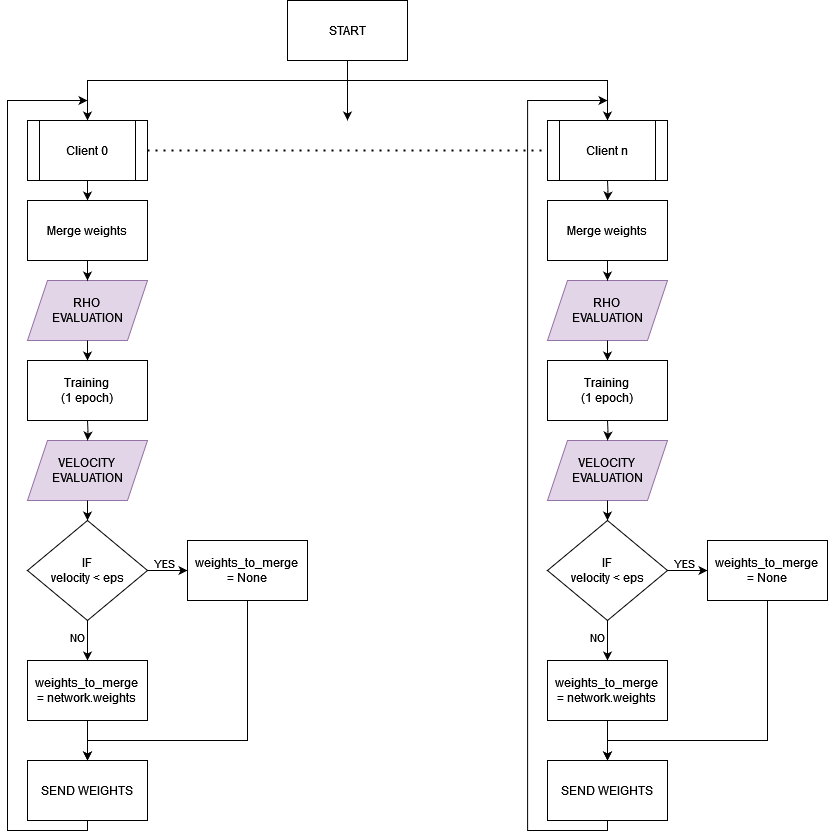

The diagram above was exported from draw.io. Its source (the exported page's mxGraphModel, read from the mxfile embedded in the PNG):
<mxGraphModel dx="1050" dy="578" grid="1" gridSize="10" guides="1" tooltips="1" connect="1" arrows="1" fold="1" page="1" pageScale="1" pageWidth="840" pageHeight="860" math="0" shadow="0">
  <root>
    <mxCell id="0" />
    <mxCell id="1" parent="0" />
    <mxCell id="wRh2ziktgwaO7SZOuGiV-1" value="START" style="rounded=0;whiteSpace=wrap;html=1;" parent="1" vertex="1">
      <mxGeometry x="290" y="15" width="120" height="60" as="geometry" />
    </mxCell>
    <mxCell id="wRh2ziktgwaO7SZOuGiV-3" value="Client 0" style="shape=process;whiteSpace=wrap;html=1;backgroundOutline=1;" parent="1" vertex="1">
      <mxGeometry x="30" y="135" width="120" height="60" as="geometry" />
    </mxCell>
    <mxCell id="wRh2ziktgwaO7SZOuGiV-6" value="Client n" style="shape=process;whiteSpace=wrap;html=1;backgroundOutline=1;" parent="1" vertex="1">
      <mxGeometry x="550" y="135" width="120" height="60" as="geometry" />
    </mxCell>
    <mxCell id="wRh2ziktgwaO7SZOuGiV-7" value="" style="endArrow=none;dashed=1;html=1;dashPattern=1 3;strokeWidth=2;rounded=0;edgeStyle=orthogonalEdgeStyle;exitX=1;exitY=0.5;exitDx=0;exitDy=0;entryX=0;entryY=0.5;entryDx=0;entryDy=0;" parent="1" source="wRh2ziktgwaO7SZOuGiV-3" target="wRh2ziktgwaO7SZOuGiV-6" edge="1">
      <mxGeometry width="50" height="50" relative="1" as="geometry">
        <mxPoint x="460" y="375" as="sourcePoint" />
        <mxPoint x="510" y="325" as="targetPoint" />
      </mxGeometry>
    </mxCell>
    <mxCell id="wRh2ziktgwaO7SZOuGiV-8" value="" style="endArrow=classic;html=1;rounded=0;edgeStyle=orthogonalEdgeStyle;exitX=0.5;exitY=1;exitDx=0;exitDy=0;entryX=0.5;entryY=0;entryDx=0;entryDy=0;" parent="1" source="wRh2ziktgwaO7SZOuGiV-1" target="wRh2ziktgwaO7SZOuGiV-3" edge="1">
      <mxGeometry width="50" height="50" relative="1" as="geometry">
        <mxPoint x="460" y="375" as="sourcePoint" />
        <mxPoint x="510" y="325" as="targetPoint" />
        <Array as="points">
          <mxPoint x="350" y="95" />
          <mxPoint x="90" y="95" />
        </Array>
      </mxGeometry>
    </mxCell>
    <mxCell id="wRh2ziktgwaO7SZOuGiV-9" value="" style="endArrow=classic;html=1;rounded=0;edgeStyle=orthogonalEdgeStyle;entryX=0.5;entryY=0;entryDx=0;entryDy=0;" parent="1" target="wRh2ziktgwaO7SZOuGiV-6" edge="1">
      <mxGeometry width="50" height="50" relative="1" as="geometry">
        <mxPoint x="350" y="85" as="sourcePoint" />
        <mxPoint x="510" y="325" as="targetPoint" />
        <Array as="points">
          <mxPoint x="350" y="95" />
          <mxPoint x="610" y="95" />
        </Array>
      </mxGeometry>
    </mxCell>
    <mxCell id="wRh2ziktgwaO7SZOuGiV-10" value="" style="endArrow=classic;html=1;rounded=0;edgeStyle=orthogonalEdgeStyle;" parent="1" edge="1">
      <mxGeometry width="50" height="50" relative="1" as="geometry">
        <mxPoint x="350" y="85" as="sourcePoint" />
        <mxPoint x="350" y="135" as="targetPoint" />
      </mxGeometry>
    </mxCell>
    <mxCell id="wRh2ziktgwaO7SZOuGiV-11" value="RHO&lt;br&gt;EVALUATION" style="shape=parallelogram;perimeter=parallelogramPerimeter;whiteSpace=wrap;html=1;fixedSize=1;fillColor=#e1d5e7;strokeColor=#9673a6;" parent="1" vertex="1">
      <mxGeometry x="30" y="295" width="120" height="60" as="geometry" />
    </mxCell>
    <mxCell id="wRh2ziktgwaO7SZOuGiV-12" value="Training&lt;br&gt;(1 epoch)" style="rounded=0;whiteSpace=wrap;html=1;" parent="1" vertex="1">
      <mxGeometry x="30" y="375" width="120" height="60" as="geometry" />
    </mxCell>
    <mxCell id="wRh2ziktgwaO7SZOuGiV-13" value="Merge weights" style="rounded=0;whiteSpace=wrap;html=1;" parent="1" vertex="1">
      <mxGeometry x="30" y="215" width="120" height="60" as="geometry" />
    </mxCell>
    <mxCell id="wRh2ziktgwaO7SZOuGiV-14" value="VELOCITY&lt;br&gt;EVALUATION" style="shape=parallelogram;perimeter=parallelogramPerimeter;whiteSpace=wrap;html=1;fixedSize=1;fillColor=#e1d5e7;strokeColor=#9673a6;" parent="1" vertex="1">
      <mxGeometry x="30" y="455" width="120" height="60" as="geometry" />
    </mxCell>
    <mxCell id="wRh2ziktgwaO7SZOuGiV-15" value="IF &lt;br&gt;velocity &amp;lt; eps" style="rhombus;whiteSpace=wrap;html=1;" parent="1" vertex="1">
      <mxGeometry x="30" y="535" width="120" height="100" as="geometry" />
    </mxCell>
    <mxCell id="wRh2ziktgwaO7SZOuGiV-16" value="" style="endArrow=classic;html=1;rounded=0;edgeStyle=orthogonalEdgeStyle;exitX=0.5;exitY=1;exitDx=0;exitDy=0;entryX=0.5;entryY=0;entryDx=0;entryDy=0;" parent="1" source="wRh2ziktgwaO7SZOuGiV-3" target="wRh2ziktgwaO7SZOuGiV-13" edge="1">
      <mxGeometry width="50" height="50" relative="1" as="geometry">
        <mxPoint x="460" y="375" as="sourcePoint" />
        <mxPoint x="510" y="325" as="targetPoint" />
      </mxGeometry>
    </mxCell>
    <mxCell id="wRh2ziktgwaO7SZOuGiV-17" value="" style="endArrow=classic;html=1;rounded=0;edgeStyle=orthogonalEdgeStyle;exitX=0.5;exitY=1;exitDx=0;exitDy=0;entryX=0.5;entryY=0;entryDx=0;entryDy=0;" parent="1" source="wRh2ziktgwaO7SZOuGiV-13" target="wRh2ziktgwaO7SZOuGiV-11" edge="1">
      <mxGeometry width="50" height="50" relative="1" as="geometry">
        <mxPoint x="100" y="205" as="sourcePoint" />
        <mxPoint x="100" y="225" as="targetPoint" />
      </mxGeometry>
    </mxCell>
    <mxCell id="wRh2ziktgwaO7SZOuGiV-18" value="" style="endArrow=classic;html=1;rounded=0;edgeStyle=orthogonalEdgeStyle;entryX=0.5;entryY=0;entryDx=0;entryDy=0;exitX=0.5;exitY=1;exitDx=0;exitDy=0;" parent="1" source="wRh2ziktgwaO7SZOuGiV-11" target="wRh2ziktgwaO7SZOuGiV-12" edge="1">
      <mxGeometry width="50" height="50" relative="1" as="geometry">
        <mxPoint x="220" y="365" as="sourcePoint" />
        <mxPoint x="110" y="235" as="targetPoint" />
      </mxGeometry>
    </mxCell>
    <mxCell id="wRh2ziktgwaO7SZOuGiV-19" value="" style="endArrow=classic;html=1;rounded=0;edgeStyle=orthogonalEdgeStyle;entryX=0.5;entryY=0;entryDx=0;entryDy=0;" parent="1" target="wRh2ziktgwaO7SZOuGiV-14" edge="1">
      <mxGeometry width="50" height="50" relative="1" as="geometry">
        <mxPoint x="90" y="435" as="sourcePoint" />
        <mxPoint x="120" y="245" as="targetPoint" />
      </mxGeometry>
    </mxCell>
    <mxCell id="wRh2ziktgwaO7SZOuGiV-20" value="" style="endArrow=classic;html=1;rounded=0;edgeStyle=orthogonalEdgeStyle;exitX=0.5;exitY=1;exitDx=0;exitDy=0;entryX=0.5;entryY=0;entryDx=0;entryDy=0;" parent="1" source="wRh2ziktgwaO7SZOuGiV-14" target="wRh2ziktgwaO7SZOuGiV-15" edge="1">
      <mxGeometry width="50" height="50" relative="1" as="geometry">
        <mxPoint x="130" y="235" as="sourcePoint" />
        <mxPoint x="130" y="255" as="targetPoint" />
      </mxGeometry>
    </mxCell>
    <mxCell id="wRh2ziktgwaO7SZOuGiV-21" value="weights_to_merge &lt;br&gt;= None" style="rounded=0;whiteSpace=wrap;html=1;" parent="1" vertex="1">
      <mxGeometry x="190" y="555" width="120" height="60" as="geometry" />
    </mxCell>
    <mxCell id="wRh2ziktgwaO7SZOuGiV-22" value="" style="endArrow=classic;html=1;rounded=0;edgeStyle=orthogonalEdgeStyle;exitX=1;exitY=0.5;exitDx=0;exitDy=0;entryX=0;entryY=0.5;entryDx=0;entryDy=0;" parent="1" source="wRh2ziktgwaO7SZOuGiV-15" target="wRh2ziktgwaO7SZOuGiV-21" edge="1">
      <mxGeometry width="50" height="50" relative="1" as="geometry">
        <mxPoint x="460" y="465" as="sourcePoint" />
        <mxPoint x="510" y="415" as="targetPoint" />
      </mxGeometry>
    </mxCell>
    <mxCell id="wRh2ziktgwaO7SZOuGiV-25" value="YES" style="edgeLabel;html=1;align=center;verticalAlign=middle;resizable=0;points=[];" parent="wRh2ziktgwaO7SZOuGiV-22" vertex="1" connectable="0">
      <mxGeometry x="-0.2" y="-2" relative="1" as="geometry">
        <mxPoint y="-10" as="offset" />
      </mxGeometry>
    </mxCell>
    <mxCell id="wRh2ziktgwaO7SZOuGiV-32" value="" style="edgeStyle=orthogonalEdgeStyle;rounded=0;orthogonalLoop=1;jettySize=auto;html=1;" parent="1" source="wRh2ziktgwaO7SZOuGiV-26" target="wRh2ziktgwaO7SZOuGiV-28" edge="1">
      <mxGeometry relative="1" as="geometry" />
    </mxCell>
    <mxCell id="wRh2ziktgwaO7SZOuGiV-26" value="weights_to_merge&lt;br&gt;= network.weights" style="rounded=0;whiteSpace=wrap;html=1;" parent="1" vertex="1">
      <mxGeometry x="30" y="675" width="120" height="60" as="geometry" />
    </mxCell>
    <mxCell id="wRh2ziktgwaO7SZOuGiV-27" value="" style="endArrow=classic;html=1;rounded=0;edgeStyle=orthogonalEdgeStyle;exitX=0.5;exitY=1;exitDx=0;exitDy=0;entryX=0.5;entryY=0;entryDx=0;entryDy=0;" parent="1" source="wRh2ziktgwaO7SZOuGiV-15" target="wRh2ziktgwaO7SZOuGiV-26" edge="1">
      <mxGeometry width="50" height="50" relative="1" as="geometry">
        <mxPoint x="460" y="525" as="sourcePoint" />
        <mxPoint x="510" y="475" as="targetPoint" />
      </mxGeometry>
    </mxCell>
    <mxCell id="wRh2ziktgwaO7SZOuGiV-31" value="&lt;div&gt;NO&lt;/div&gt;" style="edgeLabel;html=1;align=center;verticalAlign=middle;resizable=0;points=[];" parent="wRh2ziktgwaO7SZOuGiV-27" vertex="1" connectable="0">
      <mxGeometry x="-0.7" y="-3" relative="1" as="geometry">
        <mxPoint x="-8" y="10" as="offset" />
      </mxGeometry>
    </mxCell>
    <mxCell id="wRh2ziktgwaO7SZOuGiV-28" value="SEND WEIGHTS" style="rounded=0;whiteSpace=wrap;html=1;" parent="1" vertex="1">
      <mxGeometry x="30" y="775" width="120" height="60" as="geometry" />
    </mxCell>
    <mxCell id="wRh2ziktgwaO7SZOuGiV-29" value="" style="endArrow=classic;html=1;rounded=0;edgeStyle=orthogonalEdgeStyle;exitX=0.5;exitY=1;exitDx=0;exitDy=0;entryX=0.5;entryY=0;entryDx=0;entryDy=0;" parent="1" source="wRh2ziktgwaO7SZOuGiV-26" target="wRh2ziktgwaO7SZOuGiV-28" edge="1">
      <mxGeometry width="50" height="50" relative="1" as="geometry">
        <mxPoint x="460" y="555" as="sourcePoint" />
        <mxPoint x="510" y="505" as="targetPoint" />
      </mxGeometry>
    </mxCell>
    <mxCell id="wRh2ziktgwaO7SZOuGiV-30" value="" style="endArrow=none;html=1;rounded=0;edgeStyle=orthogonalEdgeStyle;exitX=0.5;exitY=1;exitDx=0;exitDy=0;" parent="1" source="wRh2ziktgwaO7SZOuGiV-21" edge="1">
      <mxGeometry width="50" height="50" relative="1" as="geometry">
        <mxPoint x="260" y="635" as="sourcePoint" />
        <mxPoint x="90" y="755" as="targetPoint" />
        <Array as="points">
          <mxPoint x="250" y="755" />
          <mxPoint x="90" y="755" />
        </Array>
      </mxGeometry>
    </mxCell>
    <mxCell id="wRh2ziktgwaO7SZOuGiV-33" value="RHO&lt;br&gt;EVALUATION" style="shape=parallelogram;perimeter=parallelogramPerimeter;whiteSpace=wrap;html=1;fixedSize=1;fillColor=#e1d5e7;strokeColor=#9673a6;" parent="1" vertex="1">
      <mxGeometry x="550" y="295" width="120" height="60" as="geometry" />
    </mxCell>
    <mxCell id="wRh2ziktgwaO7SZOuGiV-34" value="Training&lt;br&gt;(1 epoch)" style="rounded=0;whiteSpace=wrap;html=1;" parent="1" vertex="1">
      <mxGeometry x="550" y="375" width="120" height="60" as="geometry" />
    </mxCell>
    <mxCell id="wRh2ziktgwaO7SZOuGiV-35" value="Merge weights" style="rounded=0;whiteSpace=wrap;html=1;" parent="1" vertex="1">
      <mxGeometry x="550" y="215" width="120" height="60" as="geometry" />
    </mxCell>
    <mxCell id="wRh2ziktgwaO7SZOuGiV-36" value="VELOCITY&lt;br&gt;EVALUATION" style="shape=parallelogram;perimeter=parallelogramPerimeter;whiteSpace=wrap;html=1;fixedSize=1;fillColor=#e1d5e7;strokeColor=#9673a6;" parent="1" vertex="1">
      <mxGeometry x="550" y="455" width="120" height="60" as="geometry" />
    </mxCell>
    <mxCell id="wRh2ziktgwaO7SZOuGiV-37" value="IF &lt;br&gt;velocity &amp;lt; eps" style="rhombus;whiteSpace=wrap;html=1;" parent="1" vertex="1">
      <mxGeometry x="550" y="535" width="120" height="100" as="geometry" />
    </mxCell>
    <mxCell id="wRh2ziktgwaO7SZOuGiV-38" value="" style="endArrow=classic;html=1;rounded=0;edgeStyle=orthogonalEdgeStyle;exitX=0.5;exitY=1;exitDx=0;exitDy=0;entryX=0.5;entryY=0;entryDx=0;entryDy=0;" parent="1" target="wRh2ziktgwaO7SZOuGiV-35" edge="1">
      <mxGeometry width="50" height="50" relative="1" as="geometry">
        <mxPoint x="610" y="195" as="sourcePoint" />
        <mxPoint x="1030" y="325" as="targetPoint" />
      </mxGeometry>
    </mxCell>
    <mxCell id="wRh2ziktgwaO7SZOuGiV-39" value="" style="endArrow=classic;html=1;rounded=0;edgeStyle=orthogonalEdgeStyle;exitX=0.5;exitY=1;exitDx=0;exitDy=0;entryX=0.5;entryY=0;entryDx=0;entryDy=0;" parent="1" source="wRh2ziktgwaO7SZOuGiV-35" target="wRh2ziktgwaO7SZOuGiV-33" edge="1">
      <mxGeometry width="50" height="50" relative="1" as="geometry">
        <mxPoint x="620" y="205" as="sourcePoint" />
        <mxPoint x="620" y="225" as="targetPoint" />
      </mxGeometry>
    </mxCell>
    <mxCell id="wRh2ziktgwaO7SZOuGiV-40" value="" style="endArrow=classic;html=1;rounded=0;edgeStyle=orthogonalEdgeStyle;entryX=0.5;entryY=0;entryDx=0;entryDy=0;exitX=0.5;exitY=1;exitDx=0;exitDy=0;" parent="1" source="wRh2ziktgwaO7SZOuGiV-33" target="wRh2ziktgwaO7SZOuGiV-34" edge="1">
      <mxGeometry width="50" height="50" relative="1" as="geometry">
        <mxPoint x="740" y="365" as="sourcePoint" />
        <mxPoint x="630" y="235" as="targetPoint" />
      </mxGeometry>
    </mxCell>
    <mxCell id="wRh2ziktgwaO7SZOuGiV-41" value="" style="endArrow=classic;html=1;rounded=0;edgeStyle=orthogonalEdgeStyle;entryX=0.5;entryY=0;entryDx=0;entryDy=0;" parent="1" target="wRh2ziktgwaO7SZOuGiV-36" edge="1">
      <mxGeometry width="50" height="50" relative="1" as="geometry">
        <mxPoint x="610" y="435" as="sourcePoint" />
        <mxPoint x="640" y="245" as="targetPoint" />
      </mxGeometry>
    </mxCell>
    <mxCell id="wRh2ziktgwaO7SZOuGiV-42" value="" style="endArrow=classic;html=1;rounded=0;edgeStyle=orthogonalEdgeStyle;exitX=0.5;exitY=1;exitDx=0;exitDy=0;entryX=0.5;entryY=0;entryDx=0;entryDy=0;" parent="1" source="wRh2ziktgwaO7SZOuGiV-36" target="wRh2ziktgwaO7SZOuGiV-37" edge="1">
      <mxGeometry width="50" height="50" relative="1" as="geometry">
        <mxPoint x="650" y="235" as="sourcePoint" />
        <mxPoint x="650" y="255" as="targetPoint" />
      </mxGeometry>
    </mxCell>
    <mxCell id="wRh2ziktgwaO7SZOuGiV-43" value="weights_to_merge &lt;br&gt;= None" style="rounded=0;whiteSpace=wrap;html=1;" parent="1" vertex="1">
      <mxGeometry x="710" y="555" width="120" height="60" as="geometry" />
    </mxCell>
    <mxCell id="wRh2ziktgwaO7SZOuGiV-44" value="" style="endArrow=classic;html=1;rounded=0;edgeStyle=orthogonalEdgeStyle;exitX=1;exitY=0.5;exitDx=0;exitDy=0;entryX=0;entryY=0.5;entryDx=0;entryDy=0;" parent="1" source="wRh2ziktgwaO7SZOuGiV-37" target="wRh2ziktgwaO7SZOuGiV-43" edge="1">
      <mxGeometry width="50" height="50" relative="1" as="geometry">
        <mxPoint x="980" y="465" as="sourcePoint" />
        <mxPoint x="1030" y="415" as="targetPoint" />
      </mxGeometry>
    </mxCell>
    <mxCell id="wRh2ziktgwaO7SZOuGiV-45" value="YES" style="edgeLabel;html=1;align=center;verticalAlign=middle;resizable=0;points=[];" parent="wRh2ziktgwaO7SZOuGiV-44" vertex="1" connectable="0">
      <mxGeometry x="-0.2" y="-2" relative="1" as="geometry">
        <mxPoint y="-10" as="offset" />
      </mxGeometry>
    </mxCell>
    <mxCell id="wRh2ziktgwaO7SZOuGiV-46" value="" style="edgeStyle=orthogonalEdgeStyle;rounded=0;orthogonalLoop=1;jettySize=auto;html=1;" parent="1" source="wRh2ziktgwaO7SZOuGiV-47" target="wRh2ziktgwaO7SZOuGiV-50" edge="1">
      <mxGeometry relative="1" as="geometry" />
    </mxCell>
    <mxCell id="wRh2ziktgwaO7SZOuGiV-47" value="weights_to_merge&lt;br&gt;= network.weights" style="rounded=0;whiteSpace=wrap;html=1;" parent="1" vertex="1">
      <mxGeometry x="550" y="675" width="120" height="60" as="geometry" />
    </mxCell>
    <mxCell id="wRh2ziktgwaO7SZOuGiV-48" value="" style="endArrow=classic;html=1;rounded=0;edgeStyle=orthogonalEdgeStyle;exitX=0.5;exitY=1;exitDx=0;exitDy=0;entryX=0.5;entryY=0;entryDx=0;entryDy=0;" parent="1" source="wRh2ziktgwaO7SZOuGiV-37" target="wRh2ziktgwaO7SZOuGiV-47" edge="1">
      <mxGeometry width="50" height="50" relative="1" as="geometry">
        <mxPoint x="980" y="525" as="sourcePoint" />
        <mxPoint x="1030" y="475" as="targetPoint" />
      </mxGeometry>
    </mxCell>
    <mxCell id="wRh2ziktgwaO7SZOuGiV-49" value="&lt;div&gt;NO&lt;/div&gt;" style="edgeLabel;html=1;align=center;verticalAlign=middle;resizable=0;points=[];" parent="wRh2ziktgwaO7SZOuGiV-48" vertex="1" connectable="0">
      <mxGeometry x="-0.7" y="-3" relative="1" as="geometry">
        <mxPoint x="-8" y="10" as="offset" />
      </mxGeometry>
    </mxCell>
    <mxCell id="wRh2ziktgwaO7SZOuGiV-50" value="SEND WEIGHTS" style="rounded=0;whiteSpace=wrap;html=1;" parent="1" vertex="1">
      <mxGeometry x="550" y="775" width="120" height="60" as="geometry" />
    </mxCell>
    <mxCell id="wRh2ziktgwaO7SZOuGiV-51" value="" style="endArrow=classic;html=1;rounded=0;edgeStyle=orthogonalEdgeStyle;exitX=0.5;exitY=1;exitDx=0;exitDy=0;entryX=0.5;entryY=0;entryDx=0;entryDy=0;" parent="1" source="wRh2ziktgwaO7SZOuGiV-47" target="wRh2ziktgwaO7SZOuGiV-50" edge="1">
      <mxGeometry width="50" height="50" relative="1" as="geometry">
        <mxPoint x="980" y="555" as="sourcePoint" />
        <mxPoint x="1030" y="505" as="targetPoint" />
      </mxGeometry>
    </mxCell>
    <mxCell id="wRh2ziktgwaO7SZOuGiV-52" value="" style="endArrow=none;html=1;rounded=0;edgeStyle=orthogonalEdgeStyle;exitX=0.5;exitY=1;exitDx=0;exitDy=0;" parent="1" source="wRh2ziktgwaO7SZOuGiV-43" edge="1">
      <mxGeometry width="50" height="50" relative="1" as="geometry">
        <mxPoint x="780" y="635" as="sourcePoint" />
        <mxPoint x="610" y="755" as="targetPoint" />
        <Array as="points">
          <mxPoint x="770" y="755" />
          <mxPoint x="610" y="755" />
        </Array>
      </mxGeometry>
    </mxCell>
    <mxCell id="wRh2ziktgwaO7SZOuGiV-53" value="" style="endArrow=classic;html=1;rounded=0;edgeStyle=orthogonalEdgeStyle;exitX=0.5;exitY=1;exitDx=0;exitDy=0;" parent="1" source="wRh2ziktgwaO7SZOuGiV-50" edge="1">
      <mxGeometry width="50" height="50" relative="1" as="geometry">
        <mxPoint x="460" y="495" as="sourcePoint" />
        <mxPoint x="610" y="115" as="targetPoint" />
        <Array as="points">
          <mxPoint x="610.06" y="845" />
          <mxPoint x="530.06" y="845" />
          <mxPoint x="530.06" y="115" />
        </Array>
      </mxGeometry>
    </mxCell>
    <mxCell id="wRh2ziktgwaO7SZOuGiV-54" value="" style="endArrow=classic;html=1;rounded=0;edgeStyle=orthogonalEdgeStyle;exitX=0.5;exitY=1;exitDx=0;exitDy=0;" parent="1" edge="1">
      <mxGeometry width="50" height="50" relative="1" as="geometry">
        <mxPoint x="90" y="835" as="sourcePoint" />
        <mxPoint x="90" y="115" as="targetPoint" />
        <Array as="points">
          <mxPoint x="90" y="845" />
          <mxPoint x="9.999999999999998" y="845" />
          <mxPoint x="9.999999999999998" y="115" />
          <mxPoint x="90" y="115" />
        </Array>
      </mxGeometry>
    </mxCell>
  </root>
</mxGraphModel>